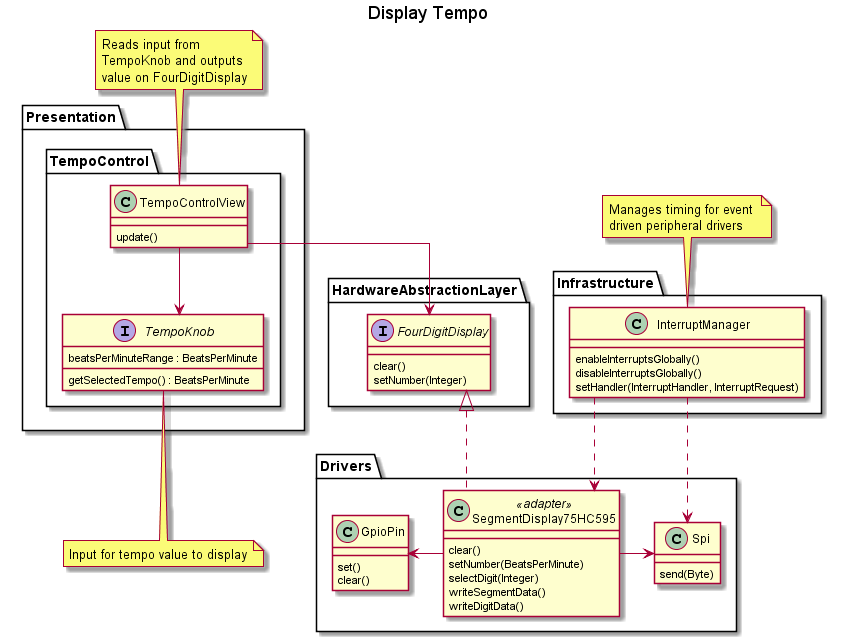

The diagram above was rendered by PlantUML. Its source (embedded in the PNG):
@startuml

skinparam linetype ortho

title Display Tempo



Package "Presentation"
{
	Package "TempoControl"
	{
		class TempoControlView
		{
			update()
		}

		interface TempoKnob
		{
			beatsPerMinuteRange : BeatsPerMinute
			getSelectedTempo() : BeatsPerMinute
		}
	}
}

Package "HardwareAbstractionLayer"
{
	interface FourDigitDisplay
	{
		clear()
		setNumber(Integer)
	}
}

Package "Drivers"
{
	class SegmentDisplay75HC595 << adapter >>
	{
		clear()
		setNumber(BeatsPerMinute)
		selectDigit(Integer)
		writeSegmentData()
		writeDigitData()
	}

	class Spi
	{
		send(Byte)
	}

	class GpioPin
	{
		set()
		clear()
	}
}

Package "Infrastructure"
{
	class InterruptManager
	{
		enableInterruptsGlobally()
		disableInterruptsGlobally()
		setHandler(InterruptHandler, InterruptRequest)
	}
}

note top of InterruptManager: Manages timing for event \ndriven peripheral drivers
note top of TempoControlView: Reads input from\nTempoKnob and outputs\nvalue on FourDigitDisplay
note bottom of TempoKnob: Input for tempo value to display


TempoControlView -down-> TempoKnob
TempoControlView -down-> FourDigitDisplay

FourDigitDisplay <|.. SegmentDisplay75HC595
SegmentDisplay75HC595 -> Spi
SegmentDisplay75HC595 -left-> GpioPin

InterruptManager .down.> SegmentDisplay75HC595
InterruptManager ..> Spi

@enduml